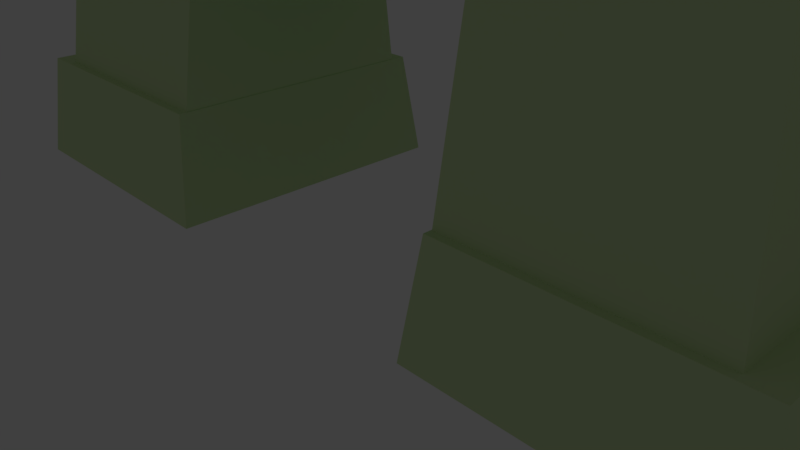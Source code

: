 # Source: untitled.blend  (saved by Blender 2.78.0; exported with 4.5.12 LTS)
import bpy
from mathutils import Matrix  # noqa: F401  (used for matrix-valued properties, if any)

bpy.ops.wm.read_factory_settings(use_empty=True)
scene = bpy.context.scene
scene.name = 'Scene'

# ---- collections
col_collection_1 = bpy.data.collections.new('Collection 1'); scene.collection.children.link(col_collection_1)

# ---- materials (node trees are filled in below, after node groups)
mat_material_003 = bpy.data.materials.new('Material.003')
mat_material_003.alpha_threshold = 0.0
mat_material_003.use_transparent_shadow = False
mat_material_003.diffuse_color = (0.3293, 0.8, 0.5619, 1.0)
mat_material_003.roughness = 0.5
mat_material = bpy.data.materials.new('Material')
mat_material.alpha_threshold = 0.0
mat_material.use_transparent_shadow = False
mat_material.preview_render_type = 'CUBE'
mat_material.diffuse_color = (0.6383, 0.8, 0.4304, 1.0)
mat_material.specular_color = (1.0, 0.09403, 0.6016)
mat_material.roughness = 0.5
mat_material.line_color = (0.0, 0.0, 0.0, 1.0)
mat_material_002 = bpy.data.materials.new('Material.002')
mat_material_002.alpha_threshold = 0.0
mat_material_002.use_transparent_shadow = False
mat_material_002.diffuse_color = (0.8, 0.3988, 0.0, 1.0)
mat_material_002.roughness = 0.5

# ---- material node trees

# ---- world
world_stone = bpy.data.worlds.new('Stone'); scene.world = world_stone
world_stone.color = (0.05088, 0.05088, 0.05088)
world_stone.use_sun_shadow = False
world_stone.sun_shadow_jitter_overblur = 0.0
world_stone.cycles.sampling_method = 'MANUAL'

# ---- cameras
cam_camera = bpy.data.cameras.new('Camera')
cam_camera.clip_end = 100.0
cam_camera.lens = 35.0
cam_camera.sensor_width = 32.0
cam_camera.sensor_height = 18.0
cam_camera.ortho_scale = 7.314
cam_camera.dof.focus_distance = 0.0
cam_camera.dof.aperture_fstop = 128.0

# ---- lights
light_lamp = bpy.data.lights.new('Lamp', 'POINT')
light_lamp.transmission_factor = 0.0
light_lamp.cutoff_distance = 30.0
light_lamp.energy = 100.0
light_lamp.shadow_buffer_clip_start = 1.001
light_lamp.shadow_soft_size = 0.1
light_lamp.shadow_maximum_resolution = 0.006
light_lamp.use_absolute_resolution = True

# ---- meshes
me_cube_016 = bpy.data.meshes.new('Cube.016')
me_cube_016.from_pydata([(-1.0, -1.0, -1.0), (-1.0, -1.0, 1.0), (-1.0, 1.0, -1.0), (-1.0, 1.0, 1.0), (1.0, -1.0, -1.0), (1.0, -1.0, 1.0), (1.0, 1.0, -1.0), (1.0, 1.0, 1.0)], [], [(0, 1, 3, 2), (2, 3, 7, 6), (6, 7, 5, 4), (4, 5, 1, 0), (2, 6, 4, 0), (7, 3, 1, 5)])
me_cube_016.materials.append(mat_material_003)
me_cube_016.use_remesh_preserve_volume = False
me_cube_016.use_remesh_preserve_attributes = False
me_cube_016.use_mirror_vertex_groups = False
me_cube_016.update()
me_cube_015 = bpy.data.meshes.new('Cube.015')
me_cube_015.from_pydata([(-1.0, -1.0, -1.0), (-1.0, -1.0, 1.0), (-1.0, 1.0, -1.0), (-1.0, 1.0, 1.0), (1.0, -1.0, -1.0), (1.0, -1.0, 1.0), (1.0, 1.0, -1.0), (1.0, 1.0, 1.0), (-1.0, -0.01417, -1.0), (-1.0, -0.01417, 19.12), (1.0, -0.01417, -1.0), (1.0, -0.01417, 19.12)], [], [(8, 9, 3, 2), (2, 3, 7, 6), (10, 11, 5, 4), (4, 5, 1, 0), (8, 10, 4, 0), (11, 9, 1, 5), (7, 3, 9, 11), (2, 6, 10, 8), (6, 7, 11, 10), (0, 1, 9, 8)])
me_cube_015.use_remesh_preserve_volume = False
me_cube_015.use_remesh_preserve_attributes = False
me_cube_015.use_mirror_vertex_groups = False
me_cube_015.update()
me_cube_014 = bpy.data.meshes.new('Cube.014')
me_cube_014.from_pydata([(-1.0, -1.0, -1.0), (-1.0, -1.0, 1.0), (-1.0, 1.0, -1.0), (-1.0, 1.0, 1.0), (1.0, -1.0, -1.0), (1.0, -1.0, 1.0), (1.0, 1.0, -1.0), (1.0, 1.0, 1.0)], [], [(0, 1, 3, 2), (2, 3, 7, 6), (6, 7, 5, 4), (4, 5, 1, 0), (2, 6, 4, 0), (7, 3, 1, 5)])
me_cube_014.use_remesh_preserve_volume = False
me_cube_014.use_remesh_preserve_attributes = False
me_cube_014.use_mirror_vertex_groups = False
me_cube_014.update()
me_cube_013 = bpy.data.meshes.new('Cube.013')
me_cube_013.from_pydata([(-1.0, -1.0, -1.0), (-1.0, -1.0, 1.0), (-1.0, 1.0, -1.0), (-1.0, 1.0, 1.0), (1.0, -1.0, -1.0), (1.0, -1.0, 1.0), (1.0, 1.0, -1.0), (1.0, 1.0, 1.0)], [], [(0, 1, 3, 2), (2, 3, 7, 6), (6, 7, 5, 4), (4, 5, 1, 0), (2, 6, 4, 0), (7, 3, 1, 5)])
me_cube_013.use_remesh_preserve_volume = False
me_cube_013.use_remesh_preserve_attributes = False
me_cube_013.use_mirror_vertex_groups = False
me_cube_013.update()
me_cube_012 = bpy.data.meshes.new('Cube.012')
me_cube_012.from_pydata([(-1.0, -1.0, -1.0), (-1.0, -1.0, 1.0), (-1.0, 1.0, -1.0), (-1.0, 1.0, 1.0), (1.0, -1.0, -1.0), (1.0, -1.0, 1.0), (1.0, 1.0, -1.0), (1.0, 1.0, 1.0)], [], [(0, 1, 3, 2), (2, 3, 7, 6), (6, 7, 5, 4), (4, 5, 1, 0), (2, 6, 4, 0), (7, 3, 1, 5)])
me_cube_012.use_remesh_preserve_volume = False
me_cube_012.use_remesh_preserve_attributes = False
me_cube_012.use_mirror_vertex_groups = False
me_cube_012.update()
me_cube_011 = bpy.data.meshes.new('Cube.011')
me_cube_011.from_pydata([(-1.0, -1.0, -1.0), (-1.0, -1.0, 1.0), (-1.0, 1.0, -1.0), (-1.0, 1.0, 1.0), (1.0, -1.0, -1.0), (1.0, -1.0, 1.0), (1.0, 1.0, -1.0), (1.0, 1.0, 1.0)], [], [(0, 1, 3, 2), (2, 3, 7, 6), (6, 7, 5, 4), (4, 5, 1, 0), (2, 6, 4, 0), (7, 3, 1, 5)])
me_cube_011.use_remesh_preserve_volume = False
me_cube_011.use_remesh_preserve_attributes = False
me_cube_011.use_mirror_vertex_groups = False
me_cube_011.update()
me_cube_010 = bpy.data.meshes.new('Cube.010')
me_cube_010.from_pydata([(-1.0, 0.8358, 1.0), (-1.0, 1.0, 1.0), (1.0, 1.0, 1.0), (1.0, 0.8358, 1.0), (-1.0, 0.8358, 1.865), (-1.0, 1.0, 1.865), (1.0, 1.0, 1.865), (1.0, 0.8358, 1.865), (-1.0, 0.8358, 2.85), (-1.0, 1.0, 2.85), (1.0, 1.0, 2.85), (1.0, 0.8358, 2.85), (0.0, 1.0, 1.0), (0.0, 0.8358, 1.0), (0.0, 1.0, 1.865), (0.0, 0.8358, 1.865), (0.0, 1.0, 2.85), (0.0, 0.8358, 2.85)], [], [(3, 2, 6, 7), (15, 7, 11, 17), (1, 0, 4, 5), (13, 3, 7, 15), (12, 1, 5, 14), (16, 9, 8, 17), (14, 5, 9, 16), (7, 6, 10, 11), (5, 4, 8, 9), (6, 14, 16, 10), (10, 16, 17, 11), (2, 12, 14, 6), (0, 13, 15, 4), (4, 15, 17, 8)])
me_cube_010.use_remesh_preserve_volume = False
me_cube_010.use_remesh_preserve_attributes = False
me_cube_010.use_mirror_vertex_groups = False
me_cube_010.update()
me_cube_009 = bpy.data.meshes.new('Cube.009')
me_cube_009.from_pydata([(-1.0, 0.8358, 1.0), (-1.0, 1.0, 1.0), (1.0, 1.0, 1.0), (1.0, 0.8358, 1.0), (-1.0, 0.8358, 1.865), (-1.0, 1.0, 1.865), (1.0, 1.0, 1.865), (1.0, 0.8358, 1.865), (-1.0, 0.8358, 2.85), (-1.0, 1.0, 2.85), (1.0, 1.0, 2.85), (1.0, 0.8358, 2.85), (0.0, 1.0, 1.0), (0.0, 0.8358, 1.0), (0.0, 1.0, 1.865), (0.0, 0.8358, 1.865), (0.0, 1.0, 2.85), (0.0, 0.8358, 2.85)], [], [(3, 2, 6, 7), (15, 7, 11, 17), (1, 0, 4, 5), (13, 3, 7, 15), (12, 1, 5, 14), (16, 9, 8, 17), (14, 5, 9, 16), (7, 6, 10, 11), (5, 4, 8, 9), (6, 14, 16, 10), (10, 16, 17, 11), (2, 12, 14, 6), (0, 13, 15, 4), (4, 15, 17, 8)])
me_cube_009.use_remesh_preserve_volume = False
me_cube_009.use_remesh_preserve_attributes = False
me_cube_009.use_mirror_vertex_groups = False
me_cube_009.update()
me_cube_008 = bpy.data.meshes.new('Cube.008')
me_cube_008.from_pydata([(-1.0, -1.0, -1.0), (-1.0, -1.0, 1.0), (-1.0, 1.0, -1.0), (-1.0, 1.0, 1.0), (1.0, -1.0, -1.0), (1.0, -1.0, 1.0), (1.0, 1.0, -1.0), (1.0, 1.0, 1.0), (-1.0, 0.8358, -1.0), (-1.0, 0.8358, 1.0), (1.0, 0.8358, -1.0), (1.0, 0.8358, 1.0), (-1.0, 0.8358, 1.0), (-1.0, 1.0, 1.0), (1.0, 1.0, 1.0), (1.0, 0.8358, 1.0), (0.5, 0.8358, -1.0), (0.5, -1.0, 1.0), (0.5, 1.0, -1.0), (0.5, 0.8358, 1.0), (0.0, 1.0, -1.0), (0.0, 1.0, 1.0), (0.0, -1.0, -1.0), (0.0, -1.0, 1.0), (0.0, 0.8358, 1.0), (0.0, 0.8358, -1.0), (0.0, 1.0, 1.0), (0.0, 0.8358, 1.0), (0.5, 1.0, 1.0), (0.5, 0.8358, 1.0), (0.5, -1.0, -1.0), (0.5, 1.0, 1.0)], [], [(8, 9, 3, 2), (18, 31, 7, 6), (10, 11, 5, 4), (22, 23, 1, 0), (16, 10, 4, 30), (24, 9, 1, 23), (21, 3, 13, 26), (18, 6, 10, 16), (6, 7, 11, 10), (0, 1, 9, 8), (29, 11, 15, 19), (11, 7, 14, 15), (3, 9, 12, 13), (20, 21, 31, 18), (25, 16, 30, 22), (20, 18, 16, 25), (24, 29, 19, 27), (7, 31, 28, 14), (11, 29, 17, 5), (4, 5, 17, 30), (9, 24, 27, 12), (2, 20, 25, 8), (31, 21, 26, 28), (29, 24, 23, 17), (8, 25, 22, 0), (30, 17, 23, 22), (2, 3, 21, 20)])
me_cube_008.use_remesh_preserve_volume = False
me_cube_008.use_remesh_preserve_attributes = False
me_cube_008.use_mirror_vertex_groups = False
me_cube_008.update()
me_cube_007 = bpy.data.meshes.new('Cube.007')
me_cube_007.from_pydata([(1.109, -0.7225, -1.1), (1.109, 1.646, -1.1), (-0.8914, 1.646, -1.1), (-0.8914, -0.7225, -1.1), (1.109, -0.7225, 0.4474), (1.109, 1.646, 0.4474), (-0.8914, 1.646, 0.4474), (-0.8914, -0.7225, 0.4474), (1.397, -1.064, 0.4474), (1.397, 1.987, 0.4474), (-1.179, 1.987, 0.4474), (-1.179, -1.064, 0.4474), (1.521, -1.21, -1.074), (1.521, 2.134, -1.074), (-1.303, 2.134, -1.074), (-1.303, -1.21, -1.074)], [], [(0, 1, 2, 3), (12, 0, 3, 15), (8, 4, 5, 9), (9, 5, 6, 10), (10, 6, 7, 11), (14, 10, 11, 15), (13, 9, 10, 14), (12, 8, 9, 13), (4, 8, 11, 7), (0, 12, 13, 1), (1, 13, 14, 2), (2, 14, 15, 3), (8, 12, 15, 11)])
me_cube_007.materials.append(mat_material)
me_cube_007.use_remesh_preserve_volume = False
me_cube_007.use_remesh_preserve_attributes = False
me_cube_007.use_mirror_vertex_groups = False
me_cube_007.update()
me_cube_006 = bpy.data.meshes.new('Cube.006')
me_cube_006.from_pydata([(1.109, -0.7225, 5.176), (1.109, 1.646, 5.176), (-1.633, 1.757, 5.15), (-1.633, -0.6113, 5.15), (1.109, -0.7225, 0.4474), (1.109, 1.646, 0.4474), (-0.8914, 1.646, 0.4474), (-0.8914, -0.7225, 0.4474), (1.109, -0.7225, 0.4474), (1.109, 1.646, 0.4474), (-0.8914, 1.646, 0.4474), (-0.8914, -0.7225, 0.4474), (1.577, -1.369, 0.4474), (1.577, 2.292, 0.4474), (-1.662, 2.292, 0.4474), (-1.662, -1.369, 0.4474)], [], [(0, 3, 2, 1), (12, 0, 1, 13), (13, 1, 2, 14), (14, 2, 3, 15), (12, 4, 7, 15), (10, 6, 7, 11), (9, 5, 6, 10), (8, 4, 5, 9), (4, 8, 11, 7), (0, 12, 15, 3), (6, 14, 15, 7), (5, 13, 14, 6), (4, 12, 13, 5)])
me_cube_006.materials.append(mat_material)
me_cube_006.use_remesh_preserve_volume = False
me_cube_006.use_remesh_preserve_attributes = False
me_cube_006.use_mirror_vertex_groups = False
me_cube_006.update()
me_cube_001 = bpy.data.meshes.new('Cube.001')
me_cube_001.from_pydata([(1.109, -0.7225, -1.1), (1.109, 1.646, -1.1), (-0.8914, 1.646, -1.1), (-0.8914, -0.7225, -1.1), (1.109, -0.7225, 0.4474), (1.109, 1.646, 0.4474), (-0.8914, 1.646, 0.4474), (-0.8914, -0.7225, 0.4474), (1.397, -1.064, 0.4474), (1.397, 1.987, 0.4474), (-1.179, 1.987, 0.4474), (-1.179, -1.064, 0.4474), (1.521, -1.21, -1.074), (1.521, 2.134, -1.074), (-1.303, 2.134, -1.074), (-1.303, -1.21, -1.074)], [], [(0, 1, 2, 3), (12, 0, 3, 15), (8, 4, 5, 9), (9, 5, 6, 10), (10, 6, 7, 11), (14, 10, 11, 15), (13, 9, 10, 14), (12, 8, 9, 13), (4, 8, 11, 7), (0, 12, 13, 1), (1, 13, 14, 2), (2, 14, 15, 3), (8, 12, 15, 11)])
me_cube_001.materials.append(mat_material)
me_cube_001.use_remesh_preserve_volume = False
me_cube_001.use_remesh_preserve_attributes = False
me_cube_001.use_mirror_vertex_groups = False
me_cube_001.update()
me_cube = bpy.data.meshes.new('Cube')
me_cube.from_pydata([(1.109, -0.7225, 5.176), (1.109, 1.646, 5.176), (-1.633, 1.757, 5.15), (-1.633, -0.6113, 5.15), (1.109, -0.7225, 0.4474), (1.109, 1.646, 0.4474), (-0.8914, 1.646, 0.4474), (-0.8914, -0.7225, 0.4474), (1.109, -0.7225, 0.4474), (1.109, 1.646, 0.4474), (-0.8914, 1.646, 0.4474), (-0.8914, -0.7225, 0.4474), (1.577, -1.369, 0.4474), (1.577, 2.292, 0.4474), (-1.662, 2.292, 0.4474), (-1.662, -1.369, 0.4474)], [], [(0, 3, 2, 1), (12, 0, 1, 13), (13, 1, 2, 14), (14, 2, 3, 15), (12, 4, 7, 15), (10, 6, 7, 11), (9, 5, 6, 10), (8, 4, 5, 9), (4, 8, 11, 7), (0, 12, 15, 3), (6, 14, 15, 7), (5, 13, 14, 6), (4, 12, 13, 5)])
me_cube.materials.append(mat_material)
me_cube.materials.append(mat_material_002)
me_cube.use_remesh_preserve_volume = False
me_cube.use_remesh_preserve_attributes = False
me_cube.use_mirror_vertex_groups = False
me_cube.update()

# ---- objects
ob_cube_012 = bpy.data.objects.new('Cube.012', me_cube_016)
ob_cube_011 = bpy.data.objects.new('Cube.011', me_cube_015)
ob_cube_010 = bpy.data.objects.new('Cube.010', me_cube_014)
ob_cube_009 = bpy.data.objects.new('Cube.009', me_cube_013)
ob_cube_008 = bpy.data.objects.new('Cube.008', me_cube_012)
ob_cube_007 = bpy.data.objects.new('Cube.007', me_cube_011)
ob_cube_004 = bpy.data.objects.new('Cube.004', me_cube_010)
ob_cube_003 = bpy.data.objects.new('Cube.003', me_cube_009)
ob_cube_002 = bpy.data.objects.new('Cube.002', me_cube_008)
ob_cube_006 = bpy.data.objects.new('Cube.006', me_cube_007)
ob_cube_005 = bpy.data.objects.new('Cube.005', me_cube_006)
ob_cube_001 = bpy.data.objects.new('Cube.001', me_cube_001)
ob_cube = bpy.data.objects.new('Cube', me_cube)
ob_lamp = bpy.data.objects.new('Lamp', light_lamp)
ob_camera = bpy.data.objects.new('Camera', cam_camera)

# ---- transforms, parenting, visibility, modifiers, constraints
ob_cube_012.location = (-0.06294, 0.7659, 5.066)
ob_cube_012.scale = (3.247, 1.412, 0.8743)
ob_cube_012.lineart.crease_threshold = 0.0
ob_cube_011.location = (-0.005095, 0.6124, 8.671)
ob_cube_011.scale = (6.808, 1.951, 0.1141)
ob_cube_011.lineart.crease_threshold = 0.0
ob_cube_010.location = (4.953, 1.79, 7.454)
ob_cube_010.scale = (0.3013, 0.313, -1.334)
ob_cube_010.lineart.crease_threshold = 0.0
ob_cube_009.location = (5.034, -0.324, 7.598)
ob_cube_009.scale = (0.3013, 0.313, -1.334)
ob_cube_009.lineart.crease_threshold = 0.0
ob_cube_008.location = (-4.988, -0.2444, 7.596)
ob_cube_008.scale = (0.3013, 0.313, -1.334)
ob_cube_008.lineart.crease_threshold = 0.0
ob_cube_007.location = (-5.027, 1.845, 7.576)
ob_cube_007.scale = (0.3013, 0.313, -1.334)
ob_cube_007.lineart.crease_threshold = 0.0
ob_cube_004.location = (0.01332, -1.884, 6.147)
ob_cube_004.scale = (5.514, 1.463, 0.2349)
ob_cube_004.lineart.crease_threshold = 0.0
ob_cube_003.location = (0.04583, 0.7726, 6.121)
ob_cube_003.scale = (5.514, 1.463, 0.2349)
ob_cube_003.lineart.crease_threshold = 0.0
ob_cube_002.location = (0.04583, 0.7726, 6.121)
ob_cube_002.scale = (5.514, 1.463, 0.2349)
ob_cube_002.lineart.crease_threshold = 0.0
ob_cube_006.location = (-3.949, 0.1694, 1.145)
ob_cube_006.scale = (-1.414, 1.302, 1.0)
ob_cube_006.lock_rotations_4d = False
ob_cube_006.empty_display_type = 'ARROWS'
ob_cube_006.lineart.crease_threshold = 0.0
ob_cube_005.location = (-3.954, 0.2505, 1.058)
ob_cube_005.scale = (-1.0, 1.0, 1.0)
ob_cube_005.lock_rotations_4d = False
ob_cube_005.empty_display_type = 'ARROWS'
ob_cube_005.lineart.crease_threshold = 0.0
ob_cube_001.location = (3.805, 0.2218, 1.045)
ob_cube_001.scale = (1.414, 1.302, 1.0)
ob_cube_001.lock_rotations_4d = False
ob_cube_001.empty_display_type = 'ARROWS'
ob_cube_001.lineart.crease_threshold = 0.0
ob_cube.location = (3.81, 0.3029, 0.9585)
ob_cube.lock_rotations_4d = False
ob_cube.empty_display_type = 'ARROWS'
ob_cube.lineart.crease_threshold = 0.0
ob_lamp.location = (4.076, 1.005, 5.904)
ob_lamp.rotation_euler = (0.6503, 0.05522, 1.866)
ob_lamp.lock_rotations_4d = False
ob_lamp.empty_display_type = 'ARROWS'
ob_lamp.color = (0.0, 0.0, 0.0, 0.0)
ob_lamp.lineart.crease_threshold = 0.0
ob_camera.location = (7.481, -6.508, 5.344)
ob_camera.rotation_euler = (1.109, 0.0, 0.8149)
ob_camera.lock_rotations_4d = False
ob_camera.empty_display_type = 'ARROWS'
ob_camera.color = (0.0, 0.0, 0.0, 0.0)
ob_camera.display_type = 'WIRE'
ob_camera.lineart.crease_threshold = 0.0

# ---- collection membership
col_collection_1.objects.link(ob_cube_012)
col_collection_1.objects.link(ob_cube_011)
col_collection_1.objects.link(ob_cube_010)
col_collection_1.objects.link(ob_cube_009)
col_collection_1.objects.link(ob_cube_008)
col_collection_1.objects.link(ob_cube_007)
col_collection_1.objects.link(ob_cube_004)
col_collection_1.objects.link(ob_cube_003)
col_collection_1.objects.link(ob_cube_002)
col_collection_1.objects.link(ob_cube_006)
col_collection_1.objects.link(ob_cube_005)
col_collection_1.objects.link(ob_cube_001)
col_collection_1.objects.link(ob_cube)
col_collection_1.objects.link(ob_lamp)
col_collection_1.objects.link(ob_camera)

# ---- scene / render settings (as saved in the file)
scene.camera = ob_camera
scene.frame_start = 1; scene.frame_end = 250; scene.frame_set(1)
scene.render.engine = 'BLENDER_EEVEE_NEXT'
scene.render.resolution_percentage = 50
scene.render.dither_intensity = 0.0
scene.cycles.use_denoising = False
scene.cycles.samples = 128
scene.cycles.sampling_pattern = 'TABULATED_SOBOL'
scene.cycles.light_sampling_threshold = 0.0
scene.cycles.use_adaptive_sampling = False
scene.cycles.use_light_tree = False
scene.cycles.blur_glossy = 0.0
scene.cycles.sample_clamp_indirect = 0.0
scene.view_settings.view_transform = 'Standard'
bpy.context.view_layer.update()
